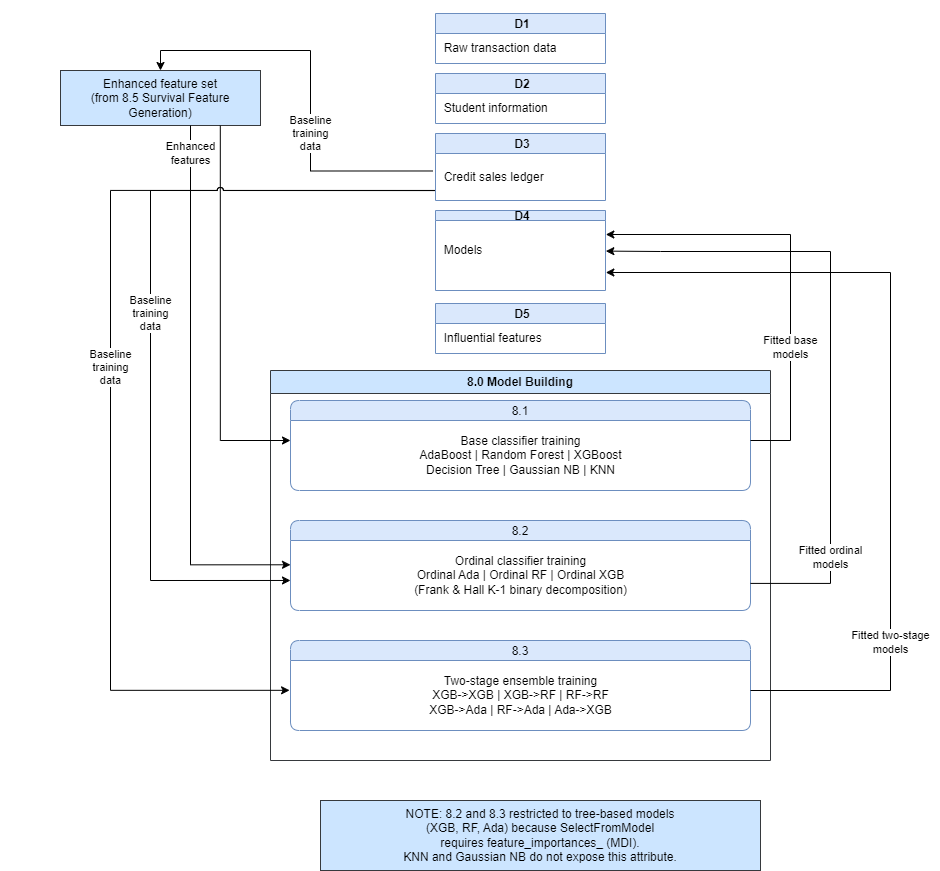

The diagram above was exported from draw.io. Its source (the exported page's mxGraphModel, read from the mxfile embedded in the PNG):
<mxGraphModel dx="1027" dy="983" grid="1" gridSize="10" guides="1" tooltips="1" connect="1" arrows="1" fold="1" page="1" pageScale="1" pageWidth="1400" pageHeight="900" math="0" shadow="0">
  <root>
    <mxCell id="0" />
    <mxCell id="1" parent="0" />
    <mxCell id="layer_main" value="" style="swimlane;whiteSpace=wrap;html=1;fillColor=none;strokeColor=none;" parent="1" vertex="1">
      <mxGeometry x="30" y="15" width="940" height="870" as="geometry" />
    </mxCell>
    <mxCell id="ext_1854718bb9d043" value="NOTE: 8.2 and 8.3 restricted to tree-based models&lt;div&gt;(XGB, RF, Ada) because SelectFromModel&lt;/div&gt;&lt;div&gt;requires feature_importances_ (MDI).&lt;/div&gt;&lt;div&gt;KNN and Gaussian NB do not expose this attribute.&lt;/div&gt;" style="rounded=0;whiteSpace=wrap;html=1;fillColor=#cce5ff;strokeColor=#36393d;" parent="layer_main" vertex="1">
      <mxGeometry x="320" y="800" width="440" height="70" as="geometry" />
    </mxCell>
    <mxCell id="OI7y9GR_8gbdJdfUhEuJ-5" value="D5" style="shape=table;startSize=20;container=1;collapsible=0;childLayout=tableLayout;fixedRows=1;rowLines=0;fontStyle=1;align=center;resizeLast=1;fillColor=#dae8fc;strokeColor=#6c8ebf;spacingLeft=4;" vertex="1" parent="layer_main">
      <mxGeometry x="435" y="303" width="170" height="50" as="geometry" />
    </mxCell>
    <mxCell id="OI7y9GR_8gbdJdfUhEuJ-6" value="&amp;nbsp; Influential features" style="text;html=1;align=left;verticalAlign=middle;resizable=0;points=[];autosize=1;strokeColor=none;fillColor=none;" vertex="1" parent="OI7y9GR_8gbdJdfUhEuJ-5">
      <mxGeometry y="20" width="170" height="30" as="geometry" />
    </mxCell>
    <mxCell id="OI7y9GR_8gbdJdfUhEuJ-1" value="D4" style="shape=table;startSize=10;container=1;collapsible=0;childLayout=tableLayout;fixedRows=1;rowLines=0;fontStyle=1;align=center;resizeLast=1;fillColor=#dae8fc;strokeColor=#6c8ebf;spacingLeft=4;" vertex="1" parent="layer_main">
      <mxGeometry x="435" y="210" width="170" height="80.00000000000023" as="geometry" />
    </mxCell>
    <mxCell id="OI7y9GR_8gbdJdfUhEuJ-2" value="&amp;nbsp; Models" style="text;html=1;align=left;verticalAlign=middle;resizable=0;points=[];autosize=1;strokeColor=none;fillColor=none;" vertex="1" parent="OI7y9GR_8gbdJdfUhEuJ-1">
      <mxGeometry y="10" width="170" height="60" as="geometry" />
    </mxCell>
    <mxCell id="ext_6b8399246bca4f" value="Enhanced feature set&lt;div&gt;(from 8.5 Survival Feature Generation)&lt;/div&gt;" style="rounded=0;whiteSpace=wrap;html=1;fillColor=#cce5ff;strokeColor=#36393d;" parent="layer_main" vertex="1">
      <mxGeometry x="60" y="70" width="200" height="55" as="geometry" />
    </mxCell>
    <mxCell id="container_a6c694b78d0243" value="8.0 Model Building" style="swimlane;whiteSpace=wrap;html=1;fillColor=#cce5ff;strokeColor=#36393d;" parent="layer_main" vertex="1">
      <mxGeometry x="270" y="370" width="500" height="390" as="geometry" />
    </mxCell>
    <mxCell id="p81_o_70b5da03327047" value="8.1" style="swimlane;fontStyle=0;childLayout=stackLayout;horizontal=1;startSize=20;fillColor=#dae8fc;horizontalStack=0;resizeParent=1;resizeParentMax=0;resizeLast=0;collapsible=0;marginBottom=0;swimlaneFillColor=#ffffff;rounded=1;strokeColor=#6c8ebf;" parent="container_a6c694b78d0243" vertex="1">
      <mxGeometry x="20" y="30" width="460" height="90" as="geometry" />
    </mxCell>
    <mxCell id="p81_i_4eec60d84a3d4f" value="Base classifier training&lt;div&gt;AdaBoost | Random Forest | XGBoost&lt;/div&gt;&lt;div&gt;Decision Tree | Gaussian NB | KNN&lt;/div&gt;" style="text;html=1;align=center;verticalAlign=middle;resizable=0;points=[];autosize=1;strokeColor=none;fillColor=none;" parent="p81_o_70b5da03327047" vertex="1">
      <mxGeometry y="20" width="460" height="70" as="geometry" />
    </mxCell>
    <mxCell id="p82_o_af8c5d4920d840" value="8.2" style="swimlane;fontStyle=0;childLayout=stackLayout;horizontal=1;startSize=20;fillColor=#dae8fc;horizontalStack=0;resizeParent=1;resizeParentMax=0;resizeLast=0;collapsible=0;marginBottom=0;swimlaneFillColor=#ffffff;rounded=1;strokeColor=#6c8ebf;" parent="container_a6c694b78d0243" vertex="1">
      <mxGeometry x="20" y="150" width="460" height="90" as="geometry" />
    </mxCell>
    <mxCell id="p82_i_57a380b0ec0349" value="Ordinal classifier training&lt;div&gt;Ordinal Ada | Ordinal RF | Ordinal XGB&lt;/div&gt;&lt;div&gt;(Frank &amp;amp; Hall K-1 binary decomposition)&lt;/div&gt;" style="text;html=1;align=center;verticalAlign=middle;resizable=0;points=[];autosize=1;strokeColor=none;fillColor=none;" parent="p82_o_af8c5d4920d840" vertex="1">
      <mxGeometry y="20" width="460" height="70" as="geometry" />
    </mxCell>
    <mxCell id="p83_o_9e47eec1300d4f" value="8.3" style="swimlane;fontStyle=0;childLayout=stackLayout;horizontal=1;startSize=20;fillColor=#dae8fc;horizontalStack=0;resizeParent=1;resizeParentMax=0;resizeLast=0;collapsible=0;marginBottom=0;swimlaneFillColor=#ffffff;rounded=1;strokeColor=#6c8ebf;" parent="container_a6c694b78d0243" vertex="1">
      <mxGeometry x="20" y="270" width="460" height="90" as="geometry" />
    </mxCell>
    <mxCell id="p83_i_d0794031008e45" value="Two-stage ensemble training&lt;div&gt;XGB-&amp;gt;XGB | XGB-&amp;gt;RF | RF-&amp;gt;RF&lt;/div&gt;&lt;div&gt;XGB-&amp;gt;Ada | RF-&amp;gt;Ada | Ada-&amp;gt;XGB&lt;/div&gt;" style="text;html=1;align=center;verticalAlign=middle;resizable=0;points=[];autosize=1;strokeColor=none;fillColor=none;" parent="p83_o_9e47eec1300d4f" vertex="1">
      <mxGeometry y="20" width="460" height="70" as="geometry" />
    </mxCell>
    <mxCell id="edge_f21cc36799de4c" value="" style="edgeStyle=orthogonalEdgeStyle;rounded=0;orthogonalLoop=1;jettySize=auto;html=1;exitX=0.799;exitY=1.003;exitDx=0;exitDy=0;exitPerimeter=0;jumpStyle=arc;" parent="layer_main" source="ext_6b8399246bca4f" target="p81_o_70b5da03327047" edge="1">
      <mxGeometry relative="1" as="geometry">
        <Array as="points">
          <mxPoint x="220" y="440" />
        </Array>
      </mxGeometry>
    </mxCell>
    <mxCell id="edge_613295f908144e" value="" style="edgeStyle=orthogonalEdgeStyle;rounded=0;orthogonalLoop=1;jettySize=auto;html=1;entryX=0;entryY=0.571;entryDx=0;entryDy=0;entryPerimeter=0;exitX=0;exitY=0.789;exitDx=0;exitDy=0;exitPerimeter=0;jumpStyle=arc;" parent="layer_main" source="OI7y9GR_8gbdJdfUhEuJ-4" target="p82_i_57a380b0ec0349" edge="1">
      <mxGeometry relative="1" as="geometry">
        <Array as="points">
          <mxPoint x="390" y="190" />
          <mxPoint x="150" y="190" />
          <mxPoint x="150" y="580" />
        </Array>
      </mxGeometry>
    </mxCell>
    <mxCell id="elbl_32c3ac188b1443" value="Baseline&lt;div&gt;training&lt;div&gt;data&lt;/div&gt;&lt;/div&gt;" style="edgeLabel;html=1;align=center;verticalAlign=middle;resizable=0;points=[];" parent="edge_613295f908144e" vertex="1" connectable="0">
      <mxGeometry relative="1" as="geometry" />
    </mxCell>
    <mxCell id="edge_991c3da9dcd545" value="" style="edgeStyle=orthogonalEdgeStyle;rounded=0;orthogonalLoop=1;jettySize=auto;html=1;exitX=-0.001;exitY=0.786;exitDx=0;exitDy=0;exitPerimeter=0;entryX=-0.002;entryY=0.426;entryDx=0;entryDy=0;entryPerimeter=0;jumpStyle=arc;" parent="layer_main" source="OI7y9GR_8gbdJdfUhEuJ-4" target="p83_i_d0794031008e45" edge="1">
      <mxGeometry relative="1" as="geometry">
        <Array as="points">
          <mxPoint x="110" y="190" />
          <mxPoint x="110" y="690" />
        </Array>
      </mxGeometry>
    </mxCell>
    <mxCell id="elbl_175e8a36b4404a" value="Baseline&lt;div&gt;training&lt;/div&gt;&lt;div&gt;data&lt;/div&gt;" style="edgeLabel;html=1;align=center;verticalAlign=middle;resizable=0;points=[];" parent="edge_991c3da9dcd545" vertex="1" connectable="0">
      <mxGeometry relative="1" as="geometry" />
    </mxCell>
    <mxCell id="edge_c493ef9a6f724f" value="" style="edgeStyle=orthogonalEdgeStyle;rounded=0;orthogonalLoop=1;jettySize=auto;html=1;entryX=1.002;entryY=0.217;entryDx=0;entryDy=0;entryPerimeter=0;" parent="layer_main" target="OI7y9GR_8gbdJdfUhEuJ-2" edge="1">
      <mxGeometry relative="1" as="geometry">
        <mxPoint x="750" y="440" as="sourcePoint" />
        <mxPoint x="610" y="234" as="targetPoint" />
        <Array as="points">
          <mxPoint x="790" y="440" />
          <mxPoint x="790" y="234" />
          <mxPoint x="605" y="234" />
        </Array>
      </mxGeometry>
    </mxCell>
    <mxCell id="elbl_e2989043f9654e" value="Fitted base&lt;div&gt;models&lt;/div&gt;" style="edgeLabel;html=1;align=center;verticalAlign=middle;resizable=0;points=[];" parent="edge_c493ef9a6f724f" vertex="1" connectable="0">
      <mxGeometry y="-12" relative="1" as="geometry">
        <mxPoint x="-12" y="82" as="offset" />
      </mxGeometry>
    </mxCell>
    <mxCell id="edge_4906d480b9884e" value="" style="edgeStyle=orthogonalEdgeStyle;rounded=0;orthogonalLoop=1;jettySize=auto;html=1;exitX=1;exitY=0.613;exitDx=0;exitDy=0;exitPerimeter=0;entryX=1.002;entryY=0.51;entryDx=0;entryDy=0;entryPerimeter=0;" parent="layer_main" source="p82_i_57a380b0ec0349" target="OI7y9GR_8gbdJdfUhEuJ-2" edge="1">
      <mxGeometry relative="1" as="geometry">
        <mxPoint x="610" y="251" as="targetPoint" />
        <Array as="points">
          <mxPoint x="830" y="583" />
          <mxPoint x="830" y="251" />
          <mxPoint x="660" y="251" />
        </Array>
      </mxGeometry>
    </mxCell>
    <mxCell id="elbl_f40ec3aea4a445" value="Fitted ordinal&lt;div&gt;models&lt;/div&gt;" style="edgeLabel;html=1;align=center;verticalAlign=middle;resizable=0;points=[];" parent="edge_4906d480b9884e" vertex="1" connectable="0">
      <mxGeometry relative="1" as="geometry">
        <mxPoint y="212" as="offset" />
      </mxGeometry>
    </mxCell>
    <mxCell id="edge_40ced297c2cc42" value="" style="edgeStyle=orthogonalEdgeStyle;rounded=0;orthogonalLoop=1;jettySize=auto;html=1;entryX=1.002;entryY=0.883;entryDx=0;entryDy=0;entryPerimeter=0;" parent="layer_main" target="OI7y9GR_8gbdJdfUhEuJ-2" edge="1">
      <mxGeometry relative="1" as="geometry">
        <mxPoint x="750" y="690" as="sourcePoint" />
        <mxPoint x="610" y="272" as="targetPoint" />
        <Array as="points">
          <mxPoint x="890" y="690" />
          <mxPoint x="890" y="272" />
          <mxPoint x="605" y="272" />
        </Array>
      </mxGeometry>
    </mxCell>
    <mxCell id="elbl_b8cd6d92651a42" value="Fitted two-stage&lt;div&gt;models&lt;/div&gt;" style="edgeLabel;html=1;align=center;verticalAlign=middle;resizable=0;points=[];" parent="edge_40ced297c2cc42" vertex="1" connectable="0">
      <mxGeometry y="12" relative="1" as="geometry">
        <mxPoint x="12" y="233" as="offset" />
      </mxGeometry>
    </mxCell>
    <mxCell id="edge_9d3b3cc170ce43" value="" style="edgeStyle=orthogonalEdgeStyle;rounded=0;orthogonalLoop=1;jettySize=auto;html=1;entryX=0;entryY=0.347;entryDx=0;entryDy=0;entryPerimeter=0;jumpStyle=arc;" parent="layer_main" source="ext_6b8399246bca4f" target="p82_i_57a380b0ec0349" edge="1">
      <mxGeometry relative="1" as="geometry">
        <Array as="points">
          <mxPoint x="190" y="564" />
        </Array>
      </mxGeometry>
    </mxCell>
    <mxCell id="elbl_1cd20bb5b5ab42" value="Enhanced&lt;div&gt;features&lt;/div&gt;" style="edgeLabel;html=1;align=center;verticalAlign=middle;resizable=0;points=[];" parent="edge_9d3b3cc170ce43" vertex="1" connectable="0">
      <mxGeometry relative="1" as="geometry">
        <mxPoint y="-242" as="offset" />
      </mxGeometry>
    </mxCell>
    <mxCell id="OI7y9GR_8gbdJdfUhEuJ-3" value="D3" style="shape=table;startSize=20;container=1;collapsible=0;childLayout=tableLayout;fixedRows=1;rowLines=0;fontStyle=1;align=center;resizeLast=1;fillColor=#dae8fc;strokeColor=#6c8ebf;spacingLeft=4;" vertex="1" parent="layer_main">
      <mxGeometry x="435" y="133" width="170" height="67" as="geometry" />
    </mxCell>
    <mxCell id="OI7y9GR_8gbdJdfUhEuJ-4" value="&amp;nbsp; Credit sales ledger" style="text;html=1;align=left;verticalAlign=middle;resizable=0;points=[];autosize=1;strokeColor=none;fillColor=none;" vertex="1" parent="OI7y9GR_8gbdJdfUhEuJ-3">
      <mxGeometry y="20" width="170" height="47" as="geometry" />
    </mxCell>
    <mxCell id="OI7y9GR_8gbdJdfUhEuJ-7" value="D1" style="shape=table;startSize=20;container=1;collapsible=0;childLayout=tableLayout;fixedRows=1;rowLines=0;fontStyle=1;align=center;resizeLast=1;fillColor=#dae8fc;strokeColor=#6c8ebf;spacingLeft=4;" vertex="1" parent="layer_main">
      <mxGeometry x="435" y="13" width="170" height="50" as="geometry" />
    </mxCell>
    <mxCell id="OI7y9GR_8gbdJdfUhEuJ-8" value="&amp;nbsp; Raw transaction data" style="text;html=1;align=left;verticalAlign=middle;resizable=0;points=[];autosize=1;strokeColor=none;fillColor=none;" vertex="1" parent="OI7y9GR_8gbdJdfUhEuJ-7">
      <mxGeometry y="20" width="170" height="30" as="geometry" />
    </mxCell>
    <mxCell id="OI7y9GR_8gbdJdfUhEuJ-9" value="D2" style="shape=table;startSize=20;container=1;collapsible=0;childLayout=tableLayout;fixedRows=1;rowLines=0;fontStyle=1;align=center;resizeLast=1;fillColor=#dae8fc;strokeColor=#6c8ebf;spacingLeft=4;" vertex="1" parent="layer_main">
      <mxGeometry x="435" y="73" width="170" height="50" as="geometry" />
    </mxCell>
    <mxCell id="OI7y9GR_8gbdJdfUhEuJ-10" value="&amp;nbsp; Student information" style="text;html=1;align=left;verticalAlign=middle;resizable=0;points=[];autosize=1;strokeColor=none;fillColor=none;" vertex="1" parent="OI7y9GR_8gbdJdfUhEuJ-9">
      <mxGeometry y="20" width="170" height="30" as="geometry" />
    </mxCell>
    <mxCell id="OI7y9GR_8gbdJdfUhEuJ-12" value="" style="edgeStyle=orthogonalEdgeStyle;rounded=0;orthogonalLoop=1;jettySize=auto;html=1;exitX=-0.017;exitY=0.372;exitDx=0;exitDy=0;exitPerimeter=0;" edge="1" parent="layer_main" source="OI7y9GR_8gbdJdfUhEuJ-4" target="ext_6b8399246bca4f">
      <mxGeometry relative="1" as="geometry">
        <mxPoint x="377" y="31" as="sourcePoint" />
        <mxPoint x="290" y="440" as="targetPoint" />
        <Array as="points">
          <mxPoint x="310" y="171" />
          <mxPoint x="310" y="50" />
          <mxPoint x="160" y="50" />
        </Array>
      </mxGeometry>
    </mxCell>
    <mxCell id="OI7y9GR_8gbdJdfUhEuJ-13" value="Baseline&lt;div&gt;training&lt;div&gt;data&lt;/div&gt;&lt;/div&gt;" style="edgeLabel;html=1;align=center;verticalAlign=middle;resizable=0;points=[];" vertex="1" connectable="0" parent="OI7y9GR_8gbdJdfUhEuJ-12">
      <mxGeometry relative="1" as="geometry">
        <mxPoint y="47" as="offset" />
      </mxGeometry>
    </mxCell>
  </root>
</mxGraphModel>